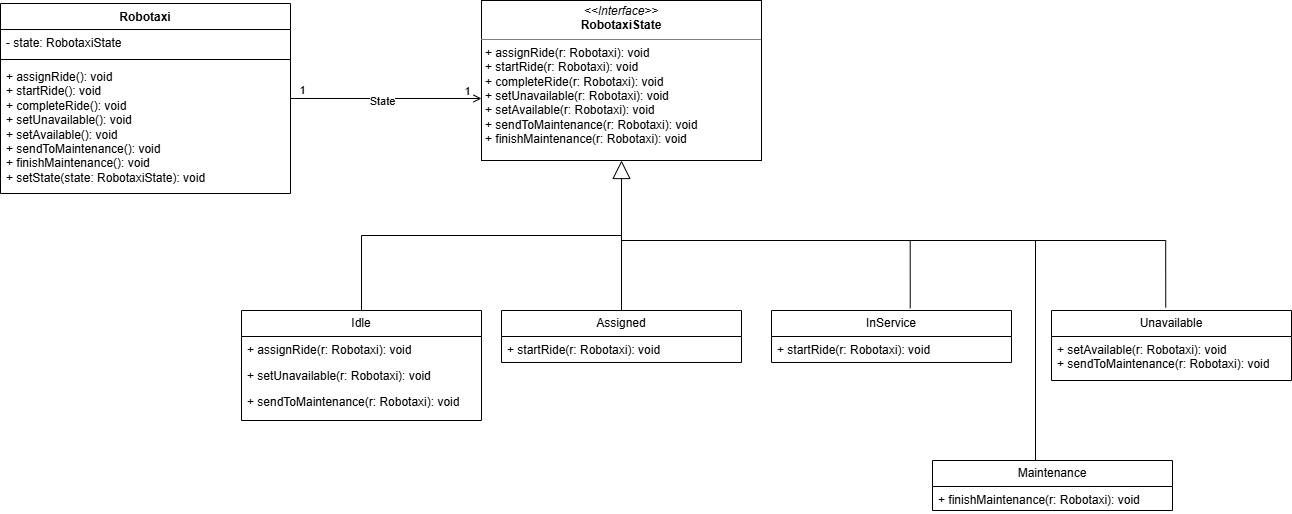

The diagram above was exported from draw.io. Its source (the exported page's mxGraphModel, read from the mxfile embedded in the PNG):
<mxGraphModel dx="1230" dy="544" grid="1" gridSize="10" guides="1" tooltips="1" connect="1" arrows="1" fold="1" page="1" pageScale="1" pageWidth="827" pageHeight="1169" math="0" shadow="0">
  <root>
    <mxCell id="0" />
    <mxCell id="1" parent="0" />
    <mxCell id="4ygdosTS_3QX8qdu6_m1-5" parent="1" style="swimlane;fontStyle=1;align=center;verticalAlign=top;childLayout=stackLayout;horizontal=1;startSize=26;horizontalStack=0;resizeParent=1;resizeParentMax=0;resizeLast=0;collapsible=1;marginBottom=0;whiteSpace=wrap;html=1;" value="Robotaxi" vertex="1">
      <mxGeometry height="190" width="290" x="49" y="93" as="geometry" />
    </mxCell>
    <mxCell id="4ygdosTS_3QX8qdu6_m1-6" parent="4ygdosTS_3QX8qdu6_m1-5" style="text;strokeColor=none;fillColor=none;align=left;verticalAlign=top;spacingLeft=4;spacingRight=4;overflow=hidden;rotatable=0;points=[[0,0.5],[1,0.5]];portConstraint=eastwest;whiteSpace=wrap;html=1;" value="- state: RobotaxiState" vertex="1">
      <mxGeometry height="26" width="290" y="26" as="geometry" />
    </mxCell>
    <mxCell id="4ygdosTS_3QX8qdu6_m1-7" parent="4ygdosTS_3QX8qdu6_m1-5" style="line;strokeWidth=1;fillColor=none;align=left;verticalAlign=middle;spacingTop=-1;spacingLeft=3;spacingRight=3;rotatable=0;labelPosition=right;points=[];portConstraint=eastwest;strokeColor=inherit;" value="" vertex="1">
      <mxGeometry height="8" width="290" y="52" as="geometry" />
    </mxCell>
    <mxCell id="4ygdosTS_3QX8qdu6_m1-8" parent="4ygdosTS_3QX8qdu6_m1-5" style="text;strokeColor=none;fillColor=none;align=left;verticalAlign=top;spacingLeft=4;spacingRight=4;overflow=hidden;rotatable=0;points=[[0,0.5],[1,0.5]];portConstraint=eastwest;whiteSpace=wrap;html=1;" value="&lt;div&gt;&lt;span style=&quot;font-size: 12px;&quot;&gt;+ assignRide(): void&lt;/span&gt;&lt;/div&gt;&lt;div&gt;&lt;span style=&quot;font-size: 12px;&quot;&gt;+ startRide(): void&lt;/span&gt;&lt;/div&gt;&lt;div&gt;&lt;span style=&quot;font-size: 12px;&quot;&gt;+ completeRide(): void&lt;/span&gt;&lt;/div&gt;&lt;div&gt;&lt;span style=&quot;font-size: 12px;&quot;&gt;+ setUnavailable(): void&lt;/span&gt;&lt;/div&gt;&lt;div&gt;&lt;span style=&quot;font-size: 12px;&quot;&gt;+ setAvailable(): void&lt;/span&gt;&lt;/div&gt;&lt;div&gt;&lt;span style=&quot;font-size: 12px;&quot;&gt;+ sendToMaintenance(): void&lt;/span&gt;&lt;/div&gt;&lt;div&gt;&lt;span style=&quot;font-size: 12px;&quot;&gt;+ finishMaintenance(): void&lt;/span&gt;&lt;/div&gt;&lt;div&gt;&lt;span style=&quot;font-size: 12px;&quot;&gt;+ setState(state: RobotaxiState): void&lt;/span&gt;&lt;/div&gt;" vertex="1">
      <mxGeometry height="130" width="290" y="60" as="geometry" />
    </mxCell>
    <mxCell id="4ygdosTS_3QX8qdu6_m1-17" parent="1" style="verticalAlign=top;align=left;overflow=fill;html=1;whiteSpace=wrap;" value="&lt;p style=&quot;margin:0px;margin-top:4px;text-align:center;&quot;&gt;&lt;i&gt;&amp;lt;&amp;lt;Interface&amp;gt;&amp;gt;&lt;/i&gt;&lt;br&gt;&lt;b&gt;RobotaxiState&lt;/b&gt;&lt;/p&gt;&lt;hr size=&quot;1&quot; style=&quot;border-style:solid;&quot;&gt;&lt;p style=&quot;margin:0px;margin-left:4px;&quot;&gt;+ assignRide(r: Robotaxi): void&lt;br&gt;+ startRide(r: Robotaxi): void&lt;br&gt;+ completeRide(r: Robotaxi): void&lt;br&gt;+ setUnavailable(r: Robotaxi): void&lt;br&gt;+ setAvailable(r: Robotaxi): void&lt;br&gt;+ sendToMaintenance(r: Robotaxi): void&lt;br&gt;+ finishMaintenance(r: Robotaxi): void&lt;/p&gt;" vertex="1">
      <mxGeometry height="160" width="280" x="530" y="90" as="geometry" />
    </mxCell>
    <mxCell id="4ygdosTS_3QX8qdu6_m1-18" edge="1" parent="1" source="4ygdosTS_3QX8qdu6_m1-5" style="edgeStyle=orthogonalEdgeStyle;rounded=0;orthogonalLoop=1;jettySize=auto;html=1;endArrow=open;endFill=0;">
      <mxGeometry relative="1" as="geometry">
        <mxPoint x="530" y="188" as="targetPoint" />
      </mxGeometry>
    </mxCell>
    <mxCell id="4ygdosTS_3QX8qdu6_m1-19" connectable="0" parent="4ygdosTS_3QX8qdu6_m1-18" style="edgeLabel;html=1;align=center;verticalAlign=middle;resizable=0;points=[];" value="1" vertex="1">
      <mxGeometry relative="1" x="-0.7748" as="geometry">
        <mxPoint x="-11" y="-9" as="offset" />
      </mxGeometry>
    </mxCell>
    <mxCell id="4ygdosTS_3QX8qdu6_m1-20" connectable="0" parent="4ygdosTS_3QX8qdu6_m1-18" style="edgeLabel;html=1;align=center;verticalAlign=middle;resizable=0;points=[];" value="1" vertex="1">
      <mxGeometry relative="1" x="-0.7748" as="geometry">
        <mxPoint x="154" y="-8" as="offset" />
      </mxGeometry>
    </mxCell>
    <mxCell id="4ygdosTS_3QX8qdu6_m1-21" connectable="0" parent="4ygdosTS_3QX8qdu6_m1-18" style="edgeLabel;html=1;align=center;verticalAlign=middle;resizable=0;points=[];" value="State" vertex="1">
      <mxGeometry relative="1" x="0.0846" as="geometry">
        <mxPoint x="-13" y="2" as="offset" />
      </mxGeometry>
    </mxCell>
    <mxCell id="4ygdosTS_3QX8qdu6_m1-22" edge="1" parent="1" source="4ygdosTS_3QX8qdu6_m1-24" style="endArrow=block;endSize=16;endFill=0;html=1;rounded=0;entryX=0.5;entryY=1;entryDx=0;entryDy=0;edgeStyle=elbowEdgeStyle;elbow=vertical;exitX=0.5;exitY=0;exitDx=0;exitDy=0;" target="4ygdosTS_3QX8qdu6_m1-17" value="">
      <mxGeometry relative="1" width="160" as="geometry">
        <mxPoint x="540" y="310" as="sourcePoint" />
        <mxPoint x="700" y="310" as="targetPoint" />
      </mxGeometry>
    </mxCell>
    <mxCell id="4ygdosTS_3QX8qdu6_m1-24" parent="1" style="swimlane;fontStyle=0;childLayout=stackLayout;horizontal=1;startSize=26;fillColor=none;horizontalStack=0;resizeParent=1;resizeParentMax=0;resizeLast=0;collapsible=1;marginBottom=0;whiteSpace=wrap;html=1;" value="Idle" vertex="1">
      <mxGeometry height="110" width="240" x="290" y="400" as="geometry" />
    </mxCell>
    <mxCell id="4ygdosTS_3QX8qdu6_m1-25" parent="4ygdosTS_3QX8qdu6_m1-24" style="text;strokeColor=none;fillColor=none;align=left;verticalAlign=top;spacingLeft=4;spacingRight=4;overflow=hidden;rotatable=0;points=[[0,0.5],[1,0.5]];portConstraint=eastwest;whiteSpace=wrap;html=1;" value="+ assignRide(r: Robotaxi): void" vertex="1">
      <mxGeometry height="26" width="240" y="26" as="geometry" />
    </mxCell>
    <mxCell id="4ygdosTS_3QX8qdu6_m1-26" parent="4ygdosTS_3QX8qdu6_m1-24" style="text;strokeColor=none;fillColor=none;align=left;verticalAlign=top;spacingLeft=4;spacingRight=4;overflow=hidden;rotatable=0;points=[[0,0.5],[1,0.5]];portConstraint=eastwest;whiteSpace=wrap;html=1;" value="+ setUnavailable(r: Robotaxi): void" vertex="1">
      <mxGeometry height="26" width="240" y="52" as="geometry" />
    </mxCell>
    <mxCell id="4ygdosTS_3QX8qdu6_m1-27" parent="4ygdosTS_3QX8qdu6_m1-24" style="text;strokeColor=none;fillColor=none;align=left;verticalAlign=top;spacingLeft=4;spacingRight=4;overflow=hidden;rotatable=0;points=[[0,0.5],[1,0.5]];portConstraint=eastwest;whiteSpace=wrap;html=1;" value="+ sendToMaintenance(r: Robotaxi): void" vertex="1">
      <mxGeometry height="32" width="240" y="78" as="geometry" />
    </mxCell>
    <mxCell id="4ygdosTS_3QX8qdu6_m1-28" parent="1" style="swimlane;fontStyle=0;childLayout=stackLayout;horizontal=1;startSize=26;fillColor=none;horizontalStack=0;resizeParent=1;resizeParentMax=0;resizeLast=0;collapsible=1;marginBottom=0;whiteSpace=wrap;html=1;" value="Assigned" vertex="1">
      <mxGeometry height="52" width="240" x="550" y="400" as="geometry" />
    </mxCell>
    <mxCell id="4ygdosTS_3QX8qdu6_m1-29" parent="4ygdosTS_3QX8qdu6_m1-28" style="text;strokeColor=none;fillColor=none;align=left;verticalAlign=top;spacingLeft=4;spacingRight=4;overflow=hidden;rotatable=0;points=[[0,0.5],[1,0.5]];portConstraint=eastwest;whiteSpace=wrap;html=1;" value="+ startRide(r: Robotaxi): void" vertex="1">
      <mxGeometry height="26" width="240" y="26" as="geometry" />
    </mxCell>
    <mxCell id="4ygdosTS_3QX8qdu6_m1-36" edge="1" parent="1" style="endArrow=none;html=1;edgeStyle=orthogonalEdgeStyle;rounded=0;entryX=0.5;entryY=0;entryDx=0;entryDy=0;" target="4ygdosTS_3QX8qdu6_m1-28" value="">
      <mxGeometry relative="1" as="geometry">
        <mxPoint x="670" y="320" as="sourcePoint" />
        <mxPoint x="670" y="370" as="targetPoint" />
      </mxGeometry>
    </mxCell>
    <mxCell id="4ygdosTS_3QX8qdu6_m1-40" parent="1" style="swimlane;fontStyle=0;childLayout=stackLayout;horizontal=1;startSize=26;fillColor=none;horizontalStack=0;resizeParent=1;resizeParentMax=0;resizeLast=0;collapsible=1;marginBottom=0;whiteSpace=wrap;html=1;" value="InService" vertex="1">
      <mxGeometry height="52" width="240" x="820" y="400" as="geometry" />
    </mxCell>
    <mxCell id="4ygdosTS_3QX8qdu6_m1-41" parent="4ygdosTS_3QX8qdu6_m1-40" style="text;strokeColor=none;fillColor=none;align=left;verticalAlign=top;spacingLeft=4;spacingRight=4;overflow=hidden;rotatable=0;points=[[0,0.5],[1,0.5]];portConstraint=eastwest;whiteSpace=wrap;html=1;" value="+ startRide(r: Robotaxi): void" vertex="1">
      <mxGeometry height="26" width="240" y="26" as="geometry" />
    </mxCell>
    <mxCell id="4ygdosTS_3QX8qdu6_m1-42" edge="1" parent="1" style="endArrow=none;html=1;edgeStyle=orthogonalEdgeStyle;rounded=0;entryX=0.578;entryY=-0.043;entryDx=0;entryDy=0;entryPerimeter=0;" target="4ygdosTS_3QX8qdu6_m1-40" value="">
      <mxGeometry relative="1" as="geometry">
        <mxPoint x="670" y="330" as="sourcePoint" />
        <mxPoint x="680" y="410" as="targetPoint" />
      </mxGeometry>
    </mxCell>
    <mxCell id="4ygdosTS_3QX8qdu6_m1-43" parent="1" style="swimlane;fontStyle=0;childLayout=stackLayout;horizontal=1;startSize=26;fillColor=none;horizontalStack=0;resizeParent=1;resizeParentMax=0;resizeLast=0;collapsible=1;marginBottom=0;whiteSpace=wrap;html=1;" value="Unavailable" vertex="1">
      <mxGeometry height="70" width="240" x="1100" y="400" as="geometry" />
    </mxCell>
    <mxCell id="4ygdosTS_3QX8qdu6_m1-44" parent="4ygdosTS_3QX8qdu6_m1-43" style="text;strokeColor=none;fillColor=none;align=left;verticalAlign=top;spacingLeft=4;spacingRight=4;overflow=hidden;rotatable=0;points=[[0,0.5],[1,0.5]];portConstraint=eastwest;whiteSpace=wrap;html=1;" value="+ setAvailable(r: Robotaxi): void&lt;div&gt;+ sendToMaintenance(r: Robotaxi): void&lt;/div&gt;" vertex="1">
      <mxGeometry height="44" width="240" y="26" as="geometry" />
    </mxCell>
    <mxCell id="4ygdosTS_3QX8qdu6_m1-45" edge="1" parent="1" style="endArrow=none;html=1;edgeStyle=orthogonalEdgeStyle;rounded=0;entryX=0.476;entryY=-0.043;entryDx=0;entryDy=0;entryPerimeter=0;" target="4ygdosTS_3QX8qdu6_m1-43" value="">
      <mxGeometry relative="1" as="geometry">
        <mxPoint x="950" y="330" as="sourcePoint" />
        <mxPoint x="1249" y="400" as="targetPoint" />
      </mxGeometry>
    </mxCell>
    <mxCell id="4ygdosTS_3QX8qdu6_m1-46" parent="1" style="swimlane;fontStyle=0;childLayout=stackLayout;horizontal=1;startSize=26;fillColor=none;horizontalStack=0;resizeParent=1;resizeParentMax=0;resizeLast=0;collapsible=1;marginBottom=0;whiteSpace=wrap;html=1;" value="Maintenance" vertex="1">
      <mxGeometry height="50" width="240" x="981" y="550" as="geometry" />
    </mxCell>
    <mxCell id="4ygdosTS_3QX8qdu6_m1-47" parent="4ygdosTS_3QX8qdu6_m1-46" style="text;strokeColor=none;fillColor=none;align=left;verticalAlign=top;spacingLeft=4;spacingRight=4;overflow=hidden;rotatable=0;points=[[0,0.5],[1,0.5]];portConstraint=eastwest;whiteSpace=wrap;html=1;" value="+ finishMaintenance(r: Robotaxi): void" vertex="1">
      <mxGeometry height="24" width="240" y="26" as="geometry" />
    </mxCell>
    <mxCell id="4ygdosTS_3QX8qdu6_m1-49" edge="1" parent="1" style="endArrow=none;html=1;edgeStyle=orthogonalEdgeStyle;rounded=0;entryX=0.5;entryY=0;entryDx=0;entryDy=0;" value="">
      <mxGeometry relative="1" as="geometry">
        <Array as="points">
          <mxPoint x="1084" y="330" />
        </Array>
        <mxPoint x="1083" y="330" as="sourcePoint" />
        <mxPoint x="1084" y="550" as="targetPoint" />
      </mxGeometry>
    </mxCell>
  </root>
</mxGraphModel>